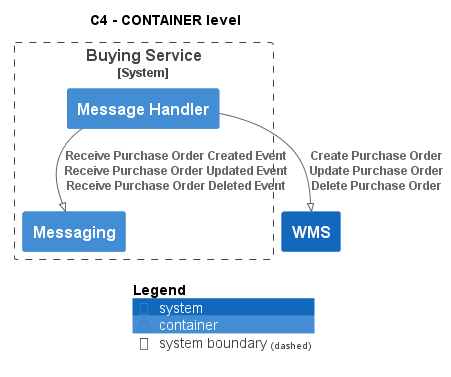

The diagram above was rendered by PlantUML. Its source (embedded in the PNG):
@startuml
!pragma layout smetana
!include ..\..\..\..\.c4s\C4_Container.puml

AddElementTag("state:new", $bgColor=green, $fontColor=#ffffff, $borderColor=green, $shadowing="False")
AddElementTag("state:changed", $bgColor=orange, $fontColor=#ffffff, $borderColor=orange, $shadowing="False")
AddElementTag("state:removed", $bgColor=red, $fontColor=#ffffff, $borderColor=red, $shadowing="False")

AddRelTag("state:new", $textColor=green, $lineColor=green)
AddRelTag("state:changed", $textColor=orange, $lineColor=orange)
AddRelTag("state:removed", $textColor=red, $lineColor=red)

SHOW_PERSON_PORTRAIT()
LAYOUT_TOP_DOWN()

skinparam linetype polyline

title C4 - CONTAINER level


System_Boundary(ECommercePlatform.SoftwareSystems.BuyingService, "Buying Service") {
    Container(ECommercePlatform.SoftwareSystems.BuyingService.Containers.MessageHandler, "Message Handler", "", "")
    Container(ECommercePlatform.SoftwareSystems.BuyingService.Containers.Messaging, "Messaging", "", "")
}
System(ECommercePlatform.SoftwareSystems.WMS, "WMS", "")

Rel(ECommercePlatform.SoftwareSystems.BuyingService.Containers.MessageHandler, ECommercePlatform.SoftwareSystems.BuyingService.Containers.Messaging, "Receive Purchase Order Created Event\nReceive Purchase Order Updated Event\nReceive Purchase Order Deleted Event")
Rel(ECommercePlatform.SoftwareSystems.BuyingService.Containers.MessageHandler, ECommercePlatform.SoftwareSystems.WMS, "Create Purchase Order\nUpdate Purchase Order\nDelete Purchase Order")


SHOW_LEGEND()
@enduml